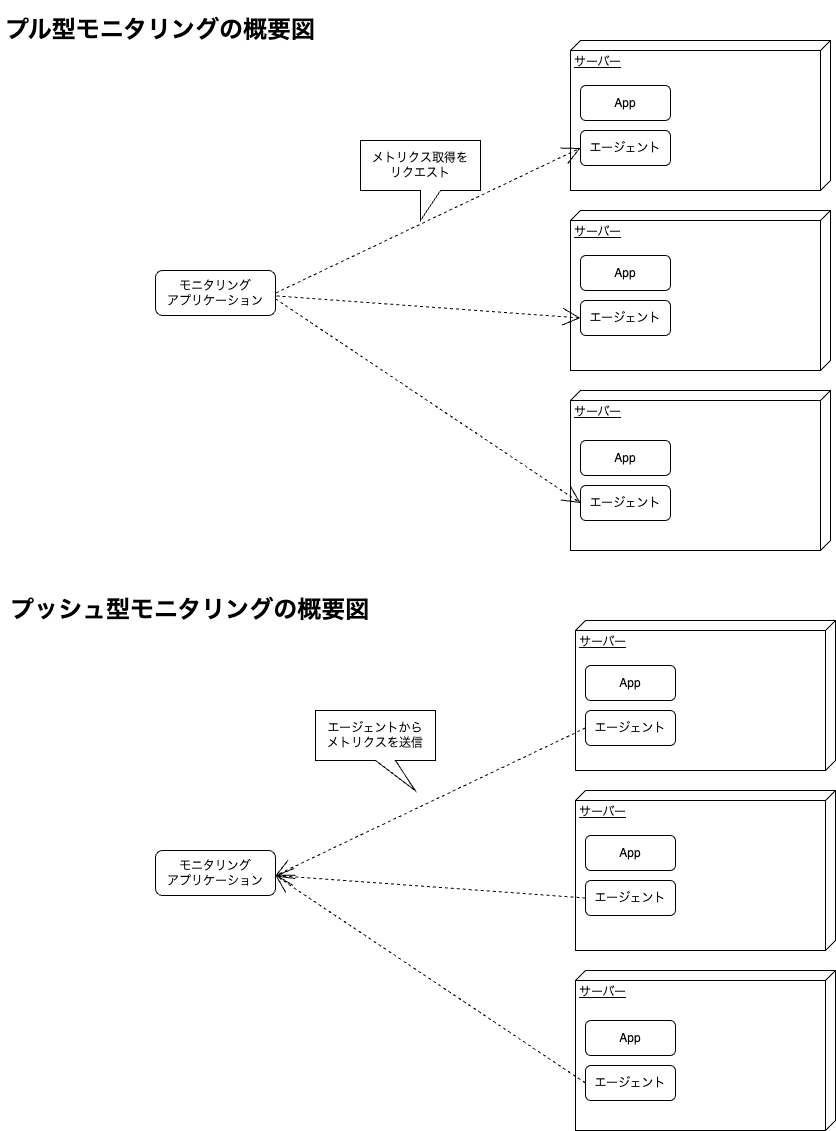

The diagram above was exported from draw.io. Its source (the exported page's mxGraphModel, read from the mxfile embedded in the PNG):
<mxGraphModel dx="1386" dy="783" grid="1" gridSize="10" guides="1" tooltips="1" connect="1" arrows="1" fold="1" page="1" pageScale="1" pageWidth="1100" pageHeight="850" background="none" math="0" shadow="0">
  <root>
    <mxCell id="0" />
    <mxCell id="1" parent="0" />
    <mxCell id="39150e848f15840c-2" value="サーバー" style="verticalAlign=top;align=left;spacingTop=8;spacingLeft=2;spacingRight=12;shape=cube;size=10;direction=south;fontStyle=4;html=1;rounded=0;shadow=0;comic=0;labelBackgroundColor=none;strokeWidth=1;fontFamily=Verdana;fontSize=12" parent="1" vertex="1">
      <mxGeometry x="705" y="210" width="260" height="160" as="geometry" />
    </mxCell>
    <mxCell id="39150e848f15840c-3" value="サーバー" style="verticalAlign=top;align=left;spacingTop=8;spacingLeft=2;spacingRight=12;shape=cube;size=10;direction=south;fontStyle=4;html=1;rounded=0;shadow=0;comic=0;labelBackgroundColor=none;strokeWidth=1;fontFamily=Verdana;fontSize=12" parent="1" vertex="1">
      <mxGeometry x="705" y="40" width="260" height="150" as="geometry" />
    </mxCell>
    <mxCell id="39150e848f15840c-11" style="edgeStyle=none;rounded=0;html=1;dashed=1;labelBackgroundColor=none;startArrow=none;startFill=0;startSize=8;endArrow=open;endFill=0;endSize=16;fontFamily=Verdana;fontSize=12;exitX=0;exitY=0;exitDx=30;exitDy=0;exitPerimeter=0;entryX=0;entryY=0.5;entryDx=0;entryDy=0;" parent="1" target="G8lZ1ZUOyvhkdYHZbN60-6" edge="1">
      <mxGeometry relative="1" as="geometry">
        <mxPoint x="405" y="295" as="sourcePoint" />
        <mxPoint x="399.6135273664702" y="158.87216801244267" as="targetPoint" />
      </mxGeometry>
    </mxCell>
    <mxCell id="G8lZ1ZUOyvhkdYHZbN60-1" style="edgeStyle=none;rounded=0;html=1;dashed=1;labelBackgroundColor=none;startArrow=none;startFill=0;startSize=8;endArrow=open;endFill=0;endSize=16;fontFamily=Verdana;fontSize=12;exitX=0;exitY=0;exitDx=30;exitDy=0;exitPerimeter=0;entryX=0;entryY=0.5;entryDx=0;entryDy=0;" parent="1" target="G8lZ1ZUOyvhkdYHZbN60-9" edge="1">
      <mxGeometry relative="1" as="geometry">
        <mxPoint x="405" y="295" as="sourcePoint" />
        <mxPoint x="715" y="247" as="targetPoint" />
      </mxGeometry>
    </mxCell>
    <mxCell id="G8lZ1ZUOyvhkdYHZbN60-2" value="サーバー" style="verticalAlign=top;align=left;spacingTop=8;spacingLeft=2;spacingRight=12;shape=cube;size=10;direction=south;fontStyle=4;html=1;rounded=0;shadow=0;comic=0;labelBackgroundColor=none;strokeWidth=1;fontFamily=Verdana;fontSize=12" parent="1" vertex="1">
      <mxGeometry x="705" y="390" width="260" height="160" as="geometry" />
    </mxCell>
    <mxCell id="G8lZ1ZUOyvhkdYHZbN60-3" style="edgeStyle=none;rounded=0;html=1;dashed=1;labelBackgroundColor=none;startArrow=none;startFill=0;startSize=8;endArrow=open;endFill=0;endSize=16;fontFamily=Verdana;fontSize=12;exitX=0;exitY=0;exitDx=30;exitDy=0;exitPerimeter=0;entryX=0;entryY=0.5;entryDx=0;entryDy=0;" parent="1" target="G8lZ1ZUOyvhkdYHZbN60-11" edge="1">
      <mxGeometry relative="1" as="geometry">
        <mxPoint x="405" y="295" as="sourcePoint" />
        <mxPoint x="715" y="395" as="targetPoint" />
      </mxGeometry>
    </mxCell>
    <mxCell id="G8lZ1ZUOyvhkdYHZbN60-5" value="App" style="rounded=1;whiteSpace=wrap;html=1;" parent="1" vertex="1">
      <mxGeometry x="715" y="85" width="90" height="35" as="geometry" />
    </mxCell>
    <mxCell id="G8lZ1ZUOyvhkdYHZbN60-6" value="エージェント" style="rounded=1;whiteSpace=wrap;html=1;" parent="1" vertex="1">
      <mxGeometry x="715" y="130" width="90" height="35" as="geometry" />
    </mxCell>
    <mxCell id="G8lZ1ZUOyvhkdYHZbN60-7" value="App" style="rounded=1;whiteSpace=wrap;html=1;" parent="1" vertex="1">
      <mxGeometry x="715" y="85" width="90" height="35" as="geometry" />
    </mxCell>
    <mxCell id="G8lZ1ZUOyvhkdYHZbN60-8" value="App" style="rounded=1;whiteSpace=wrap;html=1;" parent="1" vertex="1">
      <mxGeometry x="715" y="85" width="90" height="35" as="geometry" />
    </mxCell>
    <mxCell id="G8lZ1ZUOyvhkdYHZbN60-9" value="エージェント" style="rounded=1;whiteSpace=wrap;html=1;" parent="1" vertex="1">
      <mxGeometry x="715" y="300" width="90" height="35" as="geometry" />
    </mxCell>
    <mxCell id="G8lZ1ZUOyvhkdYHZbN60-10" value="App" style="rounded=1;whiteSpace=wrap;html=1;" parent="1" vertex="1">
      <mxGeometry x="715" y="255" width="90" height="35" as="geometry" />
    </mxCell>
    <mxCell id="G8lZ1ZUOyvhkdYHZbN60-11" value="エージェント" style="rounded=1;whiteSpace=wrap;html=1;" parent="1" vertex="1">
      <mxGeometry x="715" y="485" width="90" height="35" as="geometry" />
    </mxCell>
    <mxCell id="G8lZ1ZUOyvhkdYHZbN60-12" value="App" style="rounded=1;whiteSpace=wrap;html=1;" parent="1" vertex="1">
      <mxGeometry x="715" y="440" width="90" height="35" as="geometry" />
    </mxCell>
    <mxCell id="G8lZ1ZUOyvhkdYHZbN60-13" value="メトリクス取得を&lt;br&gt;リクエスト" style="shape=callout;whiteSpace=wrap;html=1;perimeter=calloutPerimeter;" parent="1" vertex="1">
      <mxGeometry x="495" y="140" width="120" height="80" as="geometry" />
    </mxCell>
    <mxCell id="nFnbM4v8TQNYUae52cpc-2" value="&lt;h1&gt;プル型モニタリングの概要図&lt;/h1&gt;" style="text;html=1;strokeColor=none;fillColor=none;spacing=5;spacingTop=-20;whiteSpace=wrap;overflow=hidden;rounded=0;" vertex="1" parent="1">
      <mxGeometry x="135" y="10" width="340" height="40" as="geometry" />
    </mxCell>
    <mxCell id="nFnbM4v8TQNYUae52cpc-4" value="サーバー" style="verticalAlign=top;align=left;spacingTop=8;spacingLeft=2;spacingRight=12;shape=cube;size=10;direction=south;fontStyle=4;html=1;rounded=0;shadow=0;comic=0;labelBackgroundColor=none;strokeWidth=1;fontFamily=Verdana;fontSize=12" vertex="1" parent="1">
      <mxGeometry x="710" y="790" width="260" height="160" as="geometry" />
    </mxCell>
    <mxCell id="nFnbM4v8TQNYUae52cpc-5" value="サーバー" style="verticalAlign=top;align=left;spacingTop=8;spacingLeft=2;spacingRight=12;shape=cube;size=10;direction=south;fontStyle=4;html=1;rounded=0;shadow=0;comic=0;labelBackgroundColor=none;strokeWidth=1;fontFamily=Verdana;fontSize=12" vertex="1" parent="1">
      <mxGeometry x="710" y="620" width="260" height="150" as="geometry" />
    </mxCell>
    <mxCell id="nFnbM4v8TQNYUae52cpc-6" style="edgeStyle=none;rounded=0;html=1;dashed=1;labelBackgroundColor=none;startArrow=none;startFill=0;startSize=8;endArrow=open;endFill=0;endSize=16;fontFamily=Verdana;fontSize=12;exitX=0;exitY=0.5;exitDx=0;exitDy=0;entryX=0;entryY=0;entryDx=30;entryDy=0;entryPerimeter=0;" edge="1" parent="1" source="nFnbM4v8TQNYUae52cpc-11">
      <mxGeometry relative="1" as="geometry">
        <mxPoint x="514.4000000000001" y="950" as="sourcePoint" />
        <mxPoint x="410" y="875" as="targetPoint" />
      </mxGeometry>
    </mxCell>
    <mxCell id="nFnbM4v8TQNYUae52cpc-7" style="edgeStyle=none;rounded=0;html=1;dashed=1;labelBackgroundColor=none;startArrow=none;startFill=0;startSize=8;endArrow=open;endFill=0;endSize=16;fontFamily=Verdana;fontSize=12;exitX=0;exitY=0.5;exitDx=0;exitDy=0;entryX=0;entryY=0;entryDx=30;entryDy=0;entryPerimeter=0;" edge="1" parent="1" source="nFnbM4v8TQNYUae52cpc-14">
      <mxGeometry relative="1" as="geometry">
        <mxPoint x="440" y="895" as="sourcePoint" />
        <mxPoint x="410" y="875" as="targetPoint" />
      </mxGeometry>
    </mxCell>
    <mxCell id="nFnbM4v8TQNYUae52cpc-8" value="サーバー" style="verticalAlign=top;align=left;spacingTop=8;spacingLeft=2;spacingRight=12;shape=cube;size=10;direction=south;fontStyle=4;html=1;rounded=0;shadow=0;comic=0;labelBackgroundColor=none;strokeWidth=1;fontFamily=Verdana;fontSize=12" vertex="1" parent="1">
      <mxGeometry x="710" y="970" width="260" height="160" as="geometry" />
    </mxCell>
    <mxCell id="nFnbM4v8TQNYUae52cpc-9" style="edgeStyle=none;rounded=0;html=1;dashed=1;labelBackgroundColor=none;startArrow=none;startFill=0;startSize=8;endArrow=open;endFill=0;endSize=16;fontFamily=Verdana;fontSize=12;exitX=0;exitY=0.5;exitDx=0;exitDy=0;entryX=0;entryY=0;entryDx=30;entryDy=0;entryPerimeter=0;" edge="1" parent="1" source="nFnbM4v8TQNYUae52cpc-16">
      <mxGeometry relative="1" as="geometry">
        <mxPoint x="420" y="885" as="sourcePoint" />
        <mxPoint x="410" y="875" as="targetPoint" />
      </mxGeometry>
    </mxCell>
    <mxCell id="nFnbM4v8TQNYUae52cpc-10" value="App" style="rounded=1;whiteSpace=wrap;html=1;" vertex="1" parent="1">
      <mxGeometry x="720" y="665" width="90" height="35" as="geometry" />
    </mxCell>
    <mxCell id="nFnbM4v8TQNYUae52cpc-11" value="エージェント" style="rounded=1;whiteSpace=wrap;html=1;" vertex="1" parent="1">
      <mxGeometry x="720" y="710" width="90" height="35" as="geometry" />
    </mxCell>
    <mxCell id="nFnbM4v8TQNYUae52cpc-12" value="App" style="rounded=1;whiteSpace=wrap;html=1;" vertex="1" parent="1">
      <mxGeometry x="720" y="665" width="90" height="35" as="geometry" />
    </mxCell>
    <mxCell id="nFnbM4v8TQNYUae52cpc-13" value="App" style="rounded=1;whiteSpace=wrap;html=1;" vertex="1" parent="1">
      <mxGeometry x="720" y="665" width="90" height="35" as="geometry" />
    </mxCell>
    <mxCell id="nFnbM4v8TQNYUae52cpc-14" value="エージェント" style="rounded=1;whiteSpace=wrap;html=1;" vertex="1" parent="1">
      <mxGeometry x="720" y="880" width="90" height="35" as="geometry" />
    </mxCell>
    <mxCell id="nFnbM4v8TQNYUae52cpc-15" value="App" style="rounded=1;whiteSpace=wrap;html=1;" vertex="1" parent="1">
      <mxGeometry x="720" y="835" width="90" height="35" as="geometry" />
    </mxCell>
    <mxCell id="nFnbM4v8TQNYUae52cpc-16" value="エージェント" style="rounded=1;whiteSpace=wrap;html=1;" vertex="1" parent="1">
      <mxGeometry x="720" y="1065" width="90" height="35" as="geometry" />
    </mxCell>
    <mxCell id="nFnbM4v8TQNYUae52cpc-17" value="App" style="rounded=1;whiteSpace=wrap;html=1;" vertex="1" parent="1">
      <mxGeometry x="720" y="1020" width="90" height="35" as="geometry" />
    </mxCell>
    <mxCell id="nFnbM4v8TQNYUae52cpc-18" value="エージェントから&lt;br&gt;メトリクスを送信" style="shape=callout;whiteSpace=wrap;html=1;perimeter=calloutPerimeter;position2=0.83;" vertex="1" parent="1">
      <mxGeometry x="450" y="710" width="120" height="80" as="geometry" />
    </mxCell>
    <mxCell id="nFnbM4v8TQNYUae52cpc-19" value="&lt;h1&gt;プッシュ型モニタリングの概要図&lt;/h1&gt;" style="text;html=1;strokeColor=none;fillColor=none;spacing=5;spacingTop=-20;whiteSpace=wrap;overflow=hidden;rounded=0;" vertex="1" parent="1">
      <mxGeometry x="140" y="590" width="380" height="40" as="geometry" />
    </mxCell>
    <mxCell id="nFnbM4v8TQNYUae52cpc-20" value="モニタリング&lt;br&gt;アプリケーション" style="rounded=1;whiteSpace=wrap;html=1;" vertex="1" parent="1">
      <mxGeometry x="290" y="270" width="120" height="45" as="geometry" />
    </mxCell>
    <mxCell id="nFnbM4v8TQNYUae52cpc-21" value="モニタリング&lt;br&gt;アプリケーション" style="rounded=1;whiteSpace=wrap;html=1;" vertex="1" parent="1">
      <mxGeometry x="290" y="850" width="120" height="45" as="geometry" />
    </mxCell>
  </root>
</mxGraphModel>